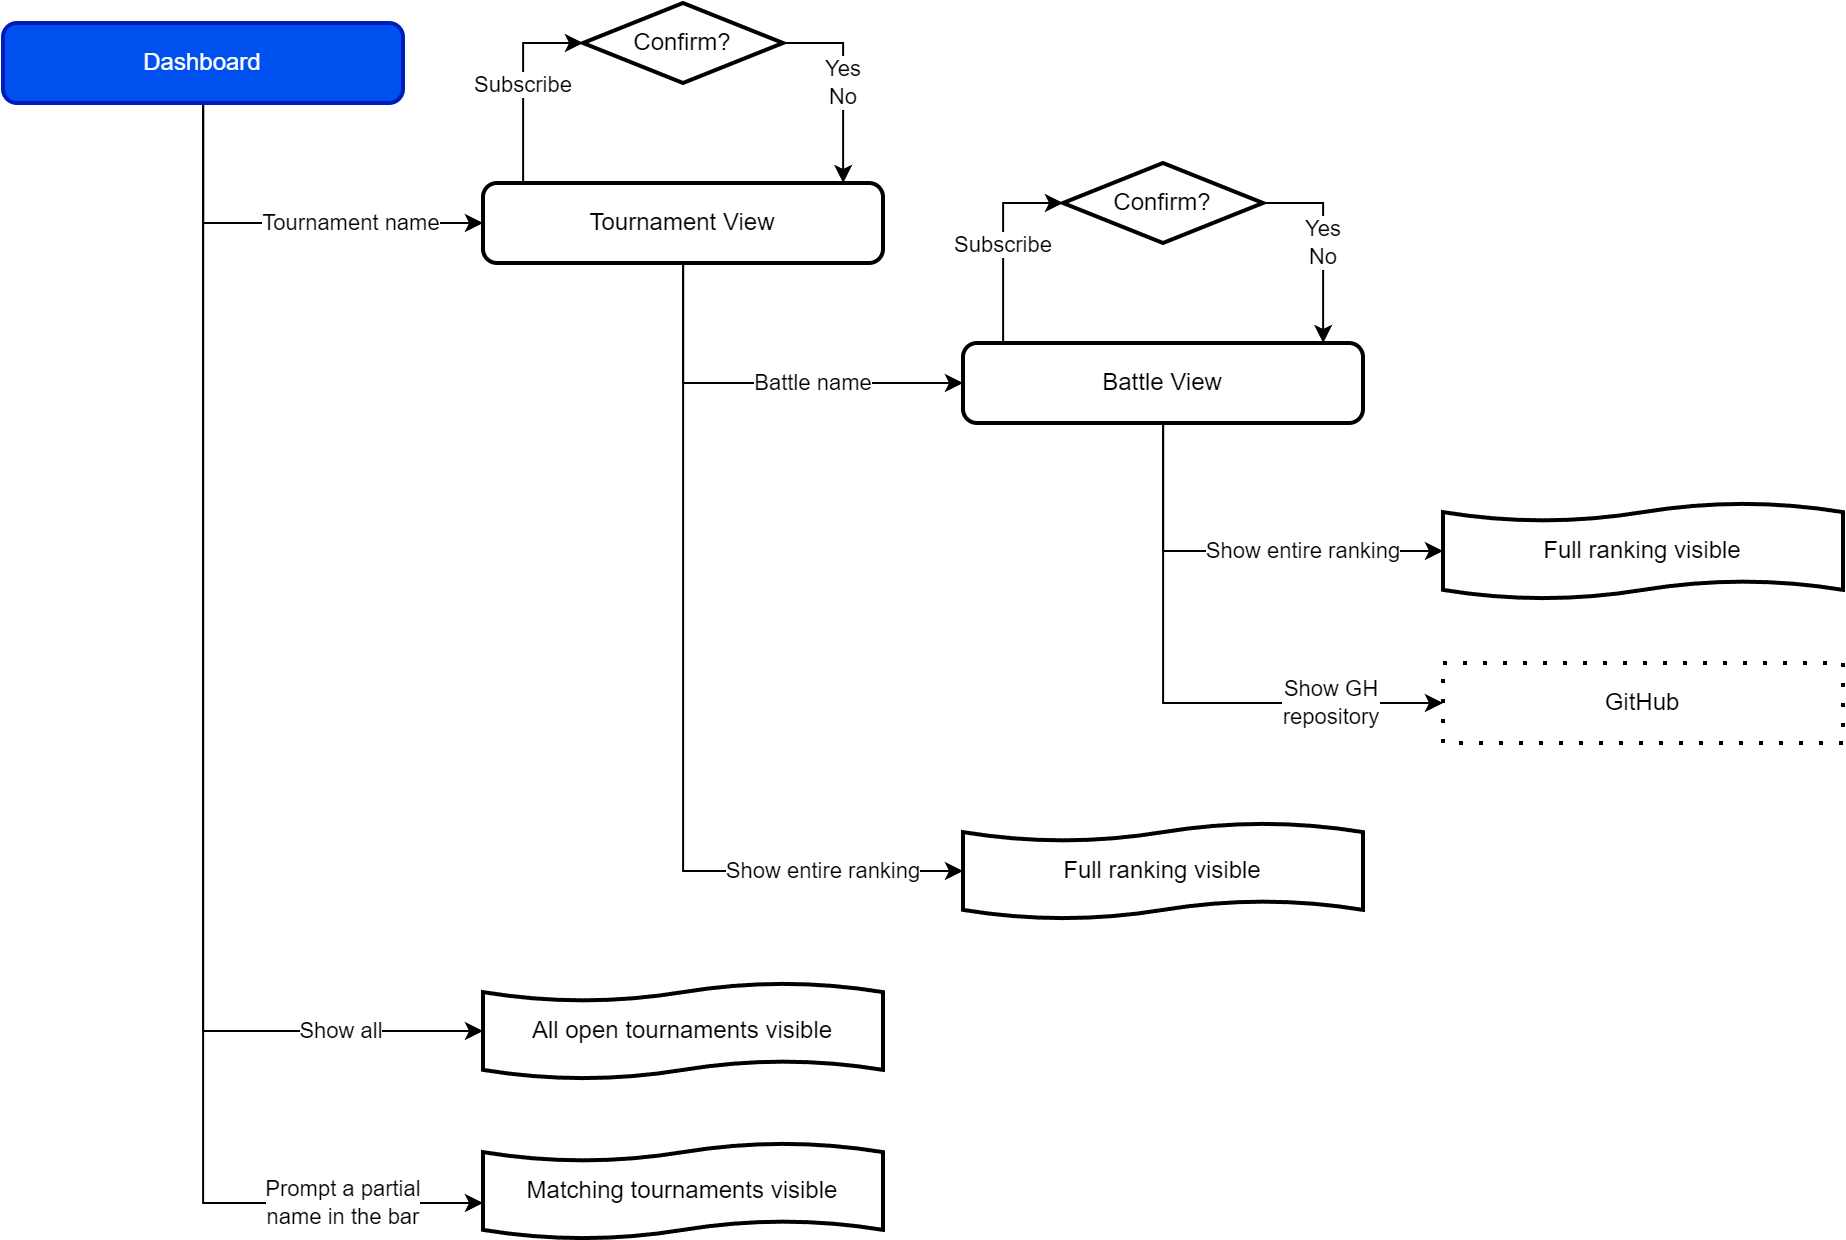

The diagram above was exported from draw.io. Its source (the exported page's mxGraphModel, read from the mxfile embedded in the PNG):
<mxGraphModel dx="1285" dy="776" grid="1" gridSize="10" guides="1" tooltips="1" connect="1" arrows="1" fold="1" page="1" pageScale="1" pageWidth="1654" pageHeight="1169" math="0" shadow="0">
  <root>
    <mxCell id="E2R1L5wMaDELdanxGK0G-0" />
    <mxCell id="E2R1L5wMaDELdanxGK0G-1" parent="E2R1L5wMaDELdanxGK0G-0" />
    <mxCell id="E2R1L5wMaDELdanxGK0G-2" value="Tournament name" style="edgeStyle=orthogonalEdgeStyle;rounded=0;orthogonalLoop=1;jettySize=auto;html=1;" edge="1" parent="E2R1L5wMaDELdanxGK0G-1" source="E2R1L5wMaDELdanxGK0G-6" target="E2R1L5wMaDELdanxGK0G-12">
      <mxGeometry x="0.3334" relative="1" as="geometry">
        <Array as="points">
          <mxPoint x="660" y="340" />
        </Array>
        <mxPoint as="offset" />
      </mxGeometry>
    </mxCell>
    <mxCell id="E2R1L5wMaDELdanxGK0G-4" value="Show all" style="edgeStyle=orthogonalEdgeStyle;rounded=0;orthogonalLoop=1;jettySize=auto;html=1;" edge="1" parent="E2R1L5wMaDELdanxGK0G-1" source="E2R1L5wMaDELdanxGK0G-6" target="E2R1L5wMaDELdanxGK0G-56">
      <mxGeometry x="0.7682" relative="1" as="geometry">
        <Array as="points">
          <mxPoint x="660" y="744" />
        </Array>
        <mxPoint x="-1" as="offset" />
      </mxGeometry>
    </mxCell>
    <mxCell id="ICw34QBCLzTRbADO8IF2-2" value="&lt;span style=&quot;color: rgb(0, 0, 0); font-family: Helvetica; font-size: 11px; font-style: normal; font-variant-ligatures: normal; font-variant-caps: normal; font-weight: 400; letter-spacing: normal; orphans: 2; text-align: center; text-indent: 0px; text-transform: none; widows: 2; word-spacing: 0px; -webkit-text-stroke-width: 0px; background-color: rgb(255, 255, 255); text-decoration-thickness: initial; text-decoration-style: initial; text-decoration-color: initial; float: none; display: inline !important;&quot;&gt;Prompt a partial&lt;/span&gt;&lt;br style=&quot;border-color: var(--border-color); color: rgb(0, 0, 0); font-family: Helvetica; font-size: 11px; font-style: normal; font-variant-ligatures: normal; font-variant-caps: normal; font-weight: 400; letter-spacing: normal; orphans: 2; text-align: center; text-indent: 0px; text-transform: none; widows: 2; word-spacing: 0px; -webkit-text-stroke-width: 0px; text-decoration-thickness: initial; text-decoration-style: initial; text-decoration-color: initial;&quot;&gt;&lt;span style=&quot;color: rgb(0, 0, 0); font-family: Helvetica; font-size: 11px; font-style: normal; font-variant-ligatures: normal; font-variant-caps: normal; font-weight: 400; letter-spacing: normal; orphans: 2; text-align: center; text-indent: 0px; text-transform: none; widows: 2; word-spacing: 0px; -webkit-text-stroke-width: 0px; background-color: rgb(255, 255, 255); text-decoration-thickness: initial; text-decoration-style: initial; text-decoration-color: initial; float: none; display: inline !important;&quot;&gt;name in the bar&lt;/span&gt;" style="edgeStyle=orthogonalEdgeStyle;rounded=0;orthogonalLoop=1;jettySize=auto;html=1;" edge="1" parent="E2R1L5wMaDELdanxGK0G-1" source="E2R1L5wMaDELdanxGK0G-6" target="ICw34QBCLzTRbADO8IF2-1">
      <mxGeometry x="0.7971" relative="1" as="geometry">
        <Array as="points">
          <mxPoint x="660" y="830" />
        </Array>
        <mxPoint as="offset" />
      </mxGeometry>
    </mxCell>
    <mxCell id="E2R1L5wMaDELdanxGK0G-6" value="Dashboard" style="rounded=1;whiteSpace=wrap;html=1;absoluteArcSize=1;arcSize=14;strokeWidth=2;fillColor=#0050ef;fontColor=#ffffff;strokeColor=#001DBC;" vertex="1" parent="E2R1L5wMaDELdanxGK0G-1">
      <mxGeometry x="560" y="240" width="200" height="40" as="geometry" />
    </mxCell>
    <mxCell id="E2R1L5wMaDELdanxGK0G-7" value="Battle name" style="edgeStyle=orthogonalEdgeStyle;rounded=0;orthogonalLoop=1;jettySize=auto;html=1;" edge="1" parent="E2R1L5wMaDELdanxGK0G-1" source="E2R1L5wMaDELdanxGK0G-12" target="E2R1L5wMaDELdanxGK0G-16">
      <mxGeometry x="0.2501" relative="1" as="geometry">
        <Array as="points">
          <mxPoint x="900" y="420" />
        </Array>
        <mxPoint as="offset" />
      </mxGeometry>
    </mxCell>
    <mxCell id="E2R1L5wMaDELdanxGK0G-9" value="Show entire ranking" style="edgeStyle=orthogonalEdgeStyle;rounded=0;orthogonalLoop=1;jettySize=auto;html=1;" edge="1" parent="E2R1L5wMaDELdanxGK0G-1" source="E2R1L5wMaDELdanxGK0G-12" target="E2R1L5wMaDELdanxGK0G-30">
      <mxGeometry x="0.6847" relative="1" as="geometry">
        <Array as="points">
          <mxPoint x="900" y="664" />
        </Array>
        <mxPoint as="offset" />
      </mxGeometry>
    </mxCell>
    <mxCell id="aAxqJ0sYumye9cZwArSc-0" value="Subscribe" style="edgeStyle=orthogonalEdgeStyle;rounded=0;orthogonalLoop=1;jettySize=auto;html=1;" edge="1" parent="E2R1L5wMaDELdanxGK0G-1" source="E2R1L5wMaDELdanxGK0G-12" target="Um4tT_J3ygnkA86EXSvx-0">
      <mxGeometry relative="1" as="geometry">
        <Array as="points">
          <mxPoint x="820" y="250" />
        </Array>
      </mxGeometry>
    </mxCell>
    <mxCell id="E2R1L5wMaDELdanxGK0G-12" value="Tournament View" style="rounded=1;whiteSpace=wrap;html=1;absoluteArcSize=1;arcSize=14;strokeWidth=2;" vertex="1" parent="E2R1L5wMaDELdanxGK0G-1">
      <mxGeometry x="800" y="320" width="200" height="40" as="geometry" />
    </mxCell>
    <mxCell id="E2R1L5wMaDELdanxGK0G-15" value="Show GH&lt;br&gt;repository" style="edgeStyle=orthogonalEdgeStyle;rounded=0;orthogonalLoop=1;jettySize=auto;html=1;" edge="1" parent="E2R1L5wMaDELdanxGK0G-1" source="E2R1L5wMaDELdanxGK0G-16" target="E2R1L5wMaDELdanxGK0G-29">
      <mxGeometry x="0.6" relative="1" as="geometry">
        <Array as="points">
          <mxPoint x="1140" y="580" />
        </Array>
        <mxPoint as="offset" />
      </mxGeometry>
    </mxCell>
    <mxCell id="ICw34QBCLzTRbADO8IF2-6" value="Show entire ranking" style="edgeStyle=orthogonalEdgeStyle;rounded=0;orthogonalLoop=1;jettySize=auto;html=1;" edge="1" parent="E2R1L5wMaDELdanxGK0G-1" source="E2R1L5wMaDELdanxGK0G-16" target="E2R1L5wMaDELdanxGK0G-20">
      <mxGeometry x="0.3137" relative="1" as="geometry">
        <Array as="points">
          <mxPoint x="1140" y="504" />
        </Array>
        <mxPoint as="offset" />
      </mxGeometry>
    </mxCell>
    <mxCell id="E2R1L5wMaDELdanxGK0G-16" value="Battle View" style="rounded=1;whiteSpace=wrap;html=1;absoluteArcSize=1;arcSize=14;strokeWidth=2;" vertex="1" parent="E2R1L5wMaDELdanxGK0G-1">
      <mxGeometry x="1040" y="400" width="200" height="40" as="geometry" />
    </mxCell>
    <mxCell id="E2R1L5wMaDELdanxGK0G-20" value="Full ranking visible" style="shape=tape;whiteSpace=wrap;html=1;strokeWidth=2;size=0.19" vertex="1" parent="E2R1L5wMaDELdanxGK0G-1">
      <mxGeometry x="1280" y="480" width="200" height="48" as="geometry" />
    </mxCell>
    <mxCell id="E2R1L5wMaDELdanxGK0G-29" value="GitHub" style="rounded=0;whiteSpace=wrap;html=1;absoluteArcSize=1;arcSize=14;strokeWidth=2;dashed=1;dashPattern=1 4;" vertex="1" parent="E2R1L5wMaDELdanxGK0G-1">
      <mxGeometry x="1280" y="560" width="200" height="40" as="geometry" />
    </mxCell>
    <mxCell id="E2R1L5wMaDELdanxGK0G-30" value="Full ranking visible" style="shape=tape;whiteSpace=wrap;html=1;strokeWidth=2;size=0.19" vertex="1" parent="E2R1L5wMaDELdanxGK0G-1">
      <mxGeometry x="1040" y="640" width="200" height="48" as="geometry" />
    </mxCell>
    <mxCell id="E2R1L5wMaDELdanxGK0G-56" value="All open tournaments visible" style="shape=tape;whiteSpace=wrap;html=1;strokeWidth=2;size=0.19" vertex="1" parent="E2R1L5wMaDELdanxGK0G-1">
      <mxGeometry x="800" y="720" width="200" height="48" as="geometry" />
    </mxCell>
    <mxCell id="aAxqJ0sYumye9cZwArSc-1" value="Yes&lt;br&gt;No" style="edgeStyle=orthogonalEdgeStyle;rounded=0;orthogonalLoop=1;jettySize=auto;html=1;" edge="1" parent="E2R1L5wMaDELdanxGK0G-1" source="Um4tT_J3ygnkA86EXSvx-0" target="E2R1L5wMaDELdanxGK0G-12">
      <mxGeometry relative="1" as="geometry">
        <Array as="points">
          <mxPoint x="980" y="250" />
        </Array>
      </mxGeometry>
    </mxCell>
    <mxCell id="Um4tT_J3ygnkA86EXSvx-0" value="Confirm?" style="strokeWidth=2;html=1;shape=mxgraph.flowchart.decision;whiteSpace=wrap;" vertex="1" parent="E2R1L5wMaDELdanxGK0G-1">
      <mxGeometry x="850" y="230" width="100" height="40" as="geometry" />
    </mxCell>
    <mxCell id="ICw34QBCLzTRbADO8IF2-1" value="Matching tournaments visible" style="shape=tape;whiteSpace=wrap;html=1;strokeWidth=2;size=0.19" vertex="1" parent="E2R1L5wMaDELdanxGK0G-1">
      <mxGeometry x="800" y="800" width="200" height="48" as="geometry" />
    </mxCell>
    <mxCell id="ICw34QBCLzTRbADO8IF2-3" value="Subscribe" style="edgeStyle=orthogonalEdgeStyle;rounded=0;orthogonalLoop=1;jettySize=auto;html=1;" edge="1" parent="E2R1L5wMaDELdanxGK0G-1" target="ICw34QBCLzTRbADO8IF2-5" source="E2R1L5wMaDELdanxGK0G-16">
      <mxGeometry relative="1" as="geometry">
        <mxPoint x="1060" y="400" as="sourcePoint" />
        <Array as="points">
          <mxPoint x="1060" y="330" />
        </Array>
      </mxGeometry>
    </mxCell>
    <mxCell id="ICw34QBCLzTRbADO8IF2-4" value="Yes&lt;br&gt;No" style="edgeStyle=orthogonalEdgeStyle;rounded=0;orthogonalLoop=1;jettySize=auto;html=1;" edge="1" parent="E2R1L5wMaDELdanxGK0G-1" source="ICw34QBCLzTRbADO8IF2-5" target="E2R1L5wMaDELdanxGK0G-16">
      <mxGeometry relative="1" as="geometry">
        <mxPoint x="1220" y="400" as="targetPoint" />
        <Array as="points">
          <mxPoint x="1220" y="330" />
        </Array>
      </mxGeometry>
    </mxCell>
    <mxCell id="ICw34QBCLzTRbADO8IF2-5" value="Confirm?" style="strokeWidth=2;html=1;shape=mxgraph.flowchart.decision;whiteSpace=wrap;" vertex="1" parent="E2R1L5wMaDELdanxGK0G-1">
      <mxGeometry x="1090" y="310" width="100" height="40" as="geometry" />
    </mxCell>
  </root>
</mxGraphModel>